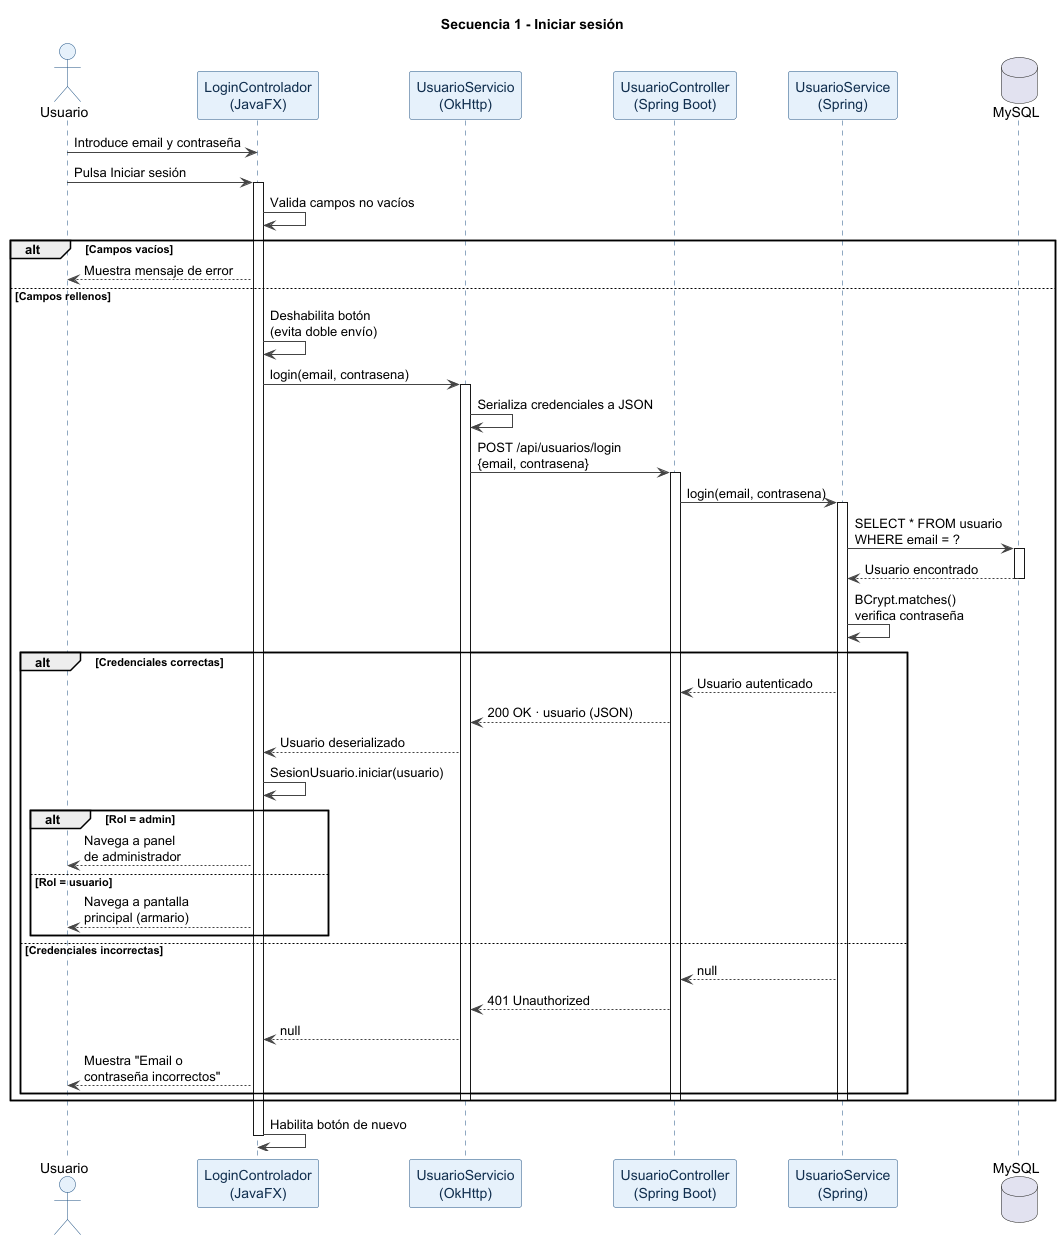

The diagram above was rendered by PlantUML. Its source (embedded in the PNG):
@startuml
title Secuencia 1 - Iniciar sesión

skinparam backgroundColor white
skinparam SequenceArrowColor #444444
skinparam SequenceLifeLineBorderColor #1f5182
skinparam SequenceParticipantBorderColor #1f5182
skinparam SequenceParticipantBackgroundColor #e6f1fb
skinparam SequenceParticipantFontColor #102e4e
skinparam SequenceActorBorderColor #1f5182
skinparam SequenceActorBackgroundColor #e6f1fb
skinparam FontSize 12

actor Usuario
participant "LoginControlador\n(JavaFX)" as JFX
participant "UsuarioServicio\n(OkHttp)" as US
participant "UsuarioController\n(Spring Boot)" as API
participant "UsuarioService\n(Spring)" as SRV
database "MySQL" as DB

Usuario -> JFX : Introduce email y contraseña
Usuario -> JFX : Pulsa Iniciar sesión

activate JFX
JFX -> JFX : Valida campos no vacíos

alt Campos vacíos
    JFX --> Usuario : Muestra mensaje de error
else Campos rellenos
    JFX -> JFX : Deshabilita botón\n(evita doble envío)
    JFX -> US : login(email, contrasena)
    activate US
    US -> US : Serializa credenciales a JSON
    US -> API : POST /api/usuarios/login\n{email, contrasena}
    activate API

    API -> SRV : login(email, contrasena)
    activate SRV
    SRV -> DB : SELECT * FROM usuario\nWHERE email = ?
    activate DB
    DB --> SRV : Usuario encontrado
    deactivate DB
    SRV -> SRV : BCrypt.matches()\nverifica contraseña

    alt Credenciales correctas
        SRV --> API : Usuario autenticado
        API --> US : 200 OK · usuario (JSON)
        US --> JFX : Usuario deserializado
        JFX -> JFX : SesionUsuario.iniciar(usuario)

        alt Rol = admin
            JFX --> Usuario : Navega a panel\nde administrador
        else Rol = usuario
            JFX --> Usuario : Navega a pantalla\nprincipal (armario)
        end

    else Credenciales incorrectas
        SRV --> API : null
        API --> US : 401 Unauthorized
        US --> JFX : null
        JFX --> Usuario : Muestra "Email o\ncontraseña incorrectos"
    end

    deactivate SRV
    deactivate API
    deactivate US
end

JFX -> JFX : Habilita botón de nuevo
deactivate JFX
@enduml